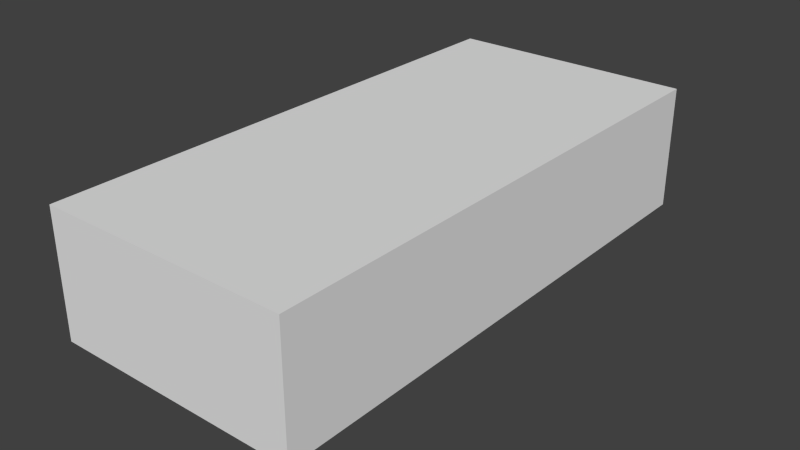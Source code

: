 # Source: ebbl_building_ref_006.blend  (saved by Blender 2.79.0; exported with 4.5.12 LTS)
import bpy
from mathutils import Matrix  # noqa: F401  (used for matrix-valued properties, if any)

bpy.ops.wm.read_factory_settings(use_empty=True)
scene = bpy.context.scene
scene.name = 'Scene'

# ---- collections
col_collection_1 = bpy.data.collections.new('Collection 1'); scene.collection.children.link(col_collection_1)
col_collection_11 = bpy.data.collections.new('Collection 11'); scene.collection.children.link(col_collection_11)
col_collection_11.hide_render = True
col_collection_11.hide_viewport = True

# ---- materials (node trees are filled in below, after node groups)
mat_material = bpy.data.materials.new('Material')
mat_material.alpha_threshold = 0.0
mat_material.use_transparent_shadow = False
mat_material.roughness = 0.5
mat_windows = bpy.data.materials.new('Windows')
mat_windows.alpha_threshold = 0.0
mat_windows.use_transparent_shadow = False
mat_windows.preview_render_type = 'FLAT'
mat_windows.diffuse_color = (0.9704, 1.0, 0.8849, 1.0)
mat_windows.roughness = 0.5
mat_windows.line_color = (0.0, 0.0, 0.0, 1.0)
mat_door = bpy.data.materials.new('Door')
mat_door.alpha_threshold = 0.0
mat_door.use_transparent_shadow = False
mat_door.roughness = 0.5
mat_door.line_color = (0.0, 0.0, 0.0, 1.0)
mat_walls = bpy.data.materials.new('Walls')
mat_walls.alpha_threshold = 0.0
mat_walls.use_transparent_shadow = False
mat_walls.preview_render_type = 'FLAT'
mat_walls.diffuse_color = (0.01938, 0.02732, 0.01444, 1.0)
mat_walls.roughness = 0.5
mat_walls.specular_intensity = 0.0
mat_walls.line_color = (0.0, 0.0, 0.0, 1.0)
mat_roof = bpy.data.materials.new('Roof')
mat_roof.alpha_threshold = 0.0
mat_roof.use_transparent_shadow = False
mat_roof.preview_render_type = 'FLAT'
mat_roof.diffuse_color = (0.0331, 0.0331, 0.0331, 1.0)
mat_roof.roughness = 0.5
mat_roof.line_color = (0.0, 0.0, 0.0, 1.0)
mat_roofborder = bpy.data.materials.new('RoofBorder')
mat_roofborder.alpha_threshold = 0.0
mat_roofborder.use_transparent_shadow = False
mat_roofborder.preview_render_type = 'FLAT'
mat_roofborder.diffuse_color = (0.01109, 0.01109, 0.01109, 1.0)
mat_roofborder.roughness = 0.5
mat_roofborder.line_color = (0.0, 0.0, 0.0, 1.0)
mat_wallbottom = bpy.data.materials.new('WallBottom')
mat_wallbottom.alpha_threshold = 0.0
mat_wallbottom.use_transparent_shadow = False
mat_wallbottom.preview_render_type = 'FLAT'
mat_wallbottom.diffuse_color = (0.1282, 0.1282, 0.1282, 1.0)
mat_wallbottom.roughness = 0.5
mat_wallbottom.line_color = (0.0, 0.0, 0.0, 1.0)
mat_windowsborder = bpy.data.materials.new('WindowsBorder')
mat_windowsborder.alpha_threshold = 0.0
mat_windowsborder.use_transparent_shadow = False
mat_windowsborder.preview_render_type = 'FLAT'
mat_windowsborder.diffuse_color = (0.08353, 0.08353, 0.08353, 1.0)
mat_windowsborder.roughness = 0.5
mat_windowsborder.line_color = (0.0, 0.0, 0.0, 1.0)

# ---- material node trees

# ---- world
world_world = bpy.data.worlds.new('World'); scene.world = world_world
world_world.color = (0.05088, 0.05088, 0.05088)
world_world.use_sun_shadow = False
world_world.sun_shadow_jitter_overblur = 0.0
world_world.cycles.sampling_method = 'NONE'
world_world.cycles.sample_map_resolution = 256

# ---- meshes
me_cube = bpy.data.meshes.new('Cube')
me_cube.from_pydata([(3.0, 6.5, -1.0), (3.0, -6.5, -1.0), (-3.0, -6.5, -1.0), (-3.0, 6.5, -1.0), (3.0, 6.5, 2.0), (3.0, -6.5, 2.0), (-3.0, -6.5, 2.0), (-3.0, 6.5, 2.0)], [], [(4, 7, 6, 5), (0, 4, 5, 1), (1, 5, 6, 2), (2, 6, 7, 3), (4, 0, 3, 7)])
_uv = me_cube.uv_layers.new(name='UVMap')
_uv.uv.foreach_set('vector', [0.4813, 0.9407, 0.4813, 0.5124, 0.9705, 0.5124, 0.9705, 0.9407, 0.9549, 0.03531, 0.9549, 0.4635, 0.02721, 0.4635, 0.02721, 0.03531, 1.454, 0.5124, 1.454, 0.9406, 1.026, 0.9406, 1.026, 0.5124, 1.027, 0.03531, 1.027, 0.4635, 1.955, 0.4635, 1.955, 0.03531, 0.4554, 0.9406, 0.4553, 0.5124, 0.02713, 0.5124, 0.02721, 0.9406])
me_cube.materials.append(mat_material)
me_cube.use_remesh_preserve_volume = False
me_cube.use_remesh_preserve_attributes = False
me_cube.use_mirror_vertex_groups = False
me_cube.update()
me_cube_003 = bpy.data.meshes.new('Cube.003')
me_cube_003.from_pydata([(2.85, -5.003, 1.203), (2.85, -3.606, 1.203), (2.85, -5.003, -0.2003), (2.85, -3.606, -0.2003), (2.85, -2.053, 1.203), (2.85, -0.6509, 1.203), (2.85, -2.053, -0.2003), (2.85, -0.6509, -0.2003), (2.85, 0.902, 1.203), (2.85, 2.305, 1.203), (2.85, 0.902, -0.2003), (2.85, 2.305, -0.2003)], [], [(2, 3, 1, 0), (6, 7, 5, 4), (10, 11, 9, 8)])
_uv = me_cube_003.uv_layers.new(name='UVMap')
_uv.uv.foreach_set('vector', [0.2154, 0.4572, 0.2166, 0.1518, 0.4127, 0.1608, 0.4127, 0.4602, 0.2154, 0.4572, 0.2166, 0.1518, 0.4127, 0.1608, 0.4127, 0.4602, 0.2154, 0.4572, 0.2166, 0.1518, 0.4127, 0.1608, 0.4127, 0.4602])
me_cube_003.materials.append(mat_windows)
me_cube_003.use_remesh_preserve_volume = False
me_cube_003.use_remesh_preserve_attributes = False
me_cube_003.use_mirror_vertex_groups = False
me_cube_003.update()
me_cube_002 = bpy.data.meshes.new('Cube.002')
me_cube_002.from_pydata([(2.85, 3.806, 1.203), (2.85, 5.003, 1.203), (2.85, 3.806, -1.0), (2.85, 5.003, -1.0)], [], [(3, 1, 0, 2)])
_uv = me_cube_002.uv_layers.new(name='UVMap')
_uv.uv.foreach_set('vector', [0.7273, 0.07922, 0.7702, 0.9343, 0.1675, 0.9372, 0.1948, 0.07259])
me_cube_002.materials.append(mat_door)
me_cube_002.use_remesh_preserve_volume = False
me_cube_002.use_remesh_preserve_attributes = False
me_cube_002.use_mirror_vertex_groups = False
me_cube_002.update()
me_cube_001 = bpy.data.meshes.new('Cube.001')
me_cube_001.from_pydata([(3.0, 6.5, -1.0), (3.0, -6.5, -1.0), (-3.0, -6.5, -1.0), (-3.0, 6.5, -1.0), (3.0, -6.5, 2.0), (-3.0, -6.5, 2.0), (-3.0, 6.5, 2.0), (3.0, 6.5, 1.8), (-3.0, 6.5, 1.8), (2.898, 6.391, 1.85), (2.898, -6.391, 1.85), (-2.898, -6.391, 1.85), (-2.898, 6.391, 1.85), (-3.0, -6.5, 1.8), (3.0, -6.5, 1.8), (3.0, 6.5, 2.0), (-2.898, 6.391, 2.0), (-2.898, -6.391, 2.0), (2.898, -6.391, 2.0), (2.898, 6.391, 2.0), (3.0, 5.003, -1.0), (3.0, 3.806, -1.0), (-3.0, 3.806, -1.0), (-3.0, 5.003, -1.0), (-3.0, 3.806, 2.0), (3.0, 5.003, 1.8), (3.0, 3.806, 1.8), (-3.0, 3.806, 1.8), (-3.0, 5.003, 1.8), (-2.898, 3.806, 2.0), (-2.898, 5.003, 2.0), (2.898, 5.003, 2.0), (2.898, 3.806, 2.0), (2.898, 5.003, 1.85), (2.898, 3.806, 1.85), (-2.898, 3.806, 1.85), (-2.898, 5.003, 1.85), (-3.0, 5.003, 2.0), (3.0, 5.003, 2.0), (3.0, 3.806, 2.0), (3.0, 6.5, 1.203), (3.0, -6.5, 1.203), (-3.0, -6.5, 1.203), (-3.0, 6.5, 1.203), (3.0, 5.003, 1.203), (3.0, 3.806, 1.203), (-3.0, 3.806, 1.203), (-3.0, 5.003, 1.203), (-3.0, -5.003, 1.8), (2.898, -2.053, 2.0), (2.898, -0.6509, 2.0), (-3.0, -2.053, 2.0), (2.898, -5.003, 2.0), (2.898, -3.606, 2.0), (3.0, -3.606, 1.8), (-2.898, 0.902, 1.85), (-2.898, 2.305, 1.85), (3.0, 0.902, 1.203), (3.0, 2.305, 1.203), (-3.0, 5.003, -0.2003), (-3.0, 3.806, -0.2003), (3.0, 3.806, -0.2003), (3.0, 5.003, -0.2003), (-3.0, -3.606, 1.8), (-3.0, -5.003, 2.0), (-3.0, -3.606, 2.0), (3.0, -3.606, 2.0), (2.898, -5.003, 1.85), (2.898, -3.606, 1.85), (-3.0, -2.053, -0.2003), (-3.0, -0.6509, -0.2003), (3.0, -0.6509, -0.2003), (3.0, -2.053, -0.2003), (3.0, -5.003, 2.0), (3.0, -5.003, -1.0), (3.0, -3.606, -1.0), (-2.898, -5.003, 1.85), (-2.898, -3.606, 1.85), (-2.898, -5.003, 2.0), (-2.898, -3.606, 2.0), (2.85, 0.902, 1.203), (2.85, 2.305, 1.203), (2.85, 3.806, -0.2003), (2.85, 5.003, -0.2003), (-3.0, -3.606, 1.203), (-3.0, -5.003, 1.203), (3.0, -5.003, 1.203), (3.0, -3.606, 1.203), (3.0, 2.305, 2.0), (3.0, 0.902, -1.0), (3.0, 2.305, -1.0), (3.0, -3.606, -0.2003), (3.0, -5.003, -0.2003), (-3.0, -5.003, -0.2003), (-3.0, -3.606, -0.2003), (-3.0, 6.5, -0.2003), (-3.0, -6.5, -0.2003), (3.0, -6.5, -0.2003), (3.0, 6.5, -0.2003), (-3.0, -5.003, -1.0), (-3.0, -3.606, -1.0), (3.0, -5.003, 1.8), (3.0, -0.6509, 1.203), (3.0, -2.053, 1.203), (-2.898, -0.6509, 1.85), (-2.898, -2.053, 1.85), (3.0, -0.6509, 1.8), (-3.0, -0.6509, 1.8), (-2.8, 5.003, -1.0), (-2.8, 3.806, -1.0), (2.85, 0.902, -0.2003), (2.85, 2.305, -0.2003), (-3.0, 0.902, 2.0), (-3.0, 2.305, 1.203), (-3.0, 0.902, 1.203), (-3.0, 2.305, 2.0), (2.898, 2.305, 2.0), (2.898, 0.902, 2.0), (3.0, 2.305, -0.2003), (3.0, 0.902, -0.2003), (-3.0, 2.305, -0.2003), (-3.0, 0.902, -0.2003), (-3.0, -0.6509, 2.0), (-3.0, -0.6509, 1.203), (-3.0, -2.053, 1.203), (3.0, -0.6509, -1.0), (3.0, -2.053, -1.0), (3.0, -0.6509, 2.0), (3.0, -2.053, 2.0), (3.0, 2.305, 1.8), (-3.0, 2.305, 1.8), (-3.0, 0.902, 1.8), (2.85, -3.606, 1.203), (2.85, -5.003, 1.203), (2.85, -2.053, -0.2003), (2.85, -0.6509, -0.2003), (2.85, 3.806, 1.203), (2.85, 5.003, 1.203), (2.85, 3.806, -1.0), (2.85, 5.003, -1.0), (-2.898, -0.6509, 2.0), (-2.898, -2.053, 2.0), (-3.0, -0.6509, -1.0), (-3.0, -2.053, -1.0), (3.0, -2.053, 1.8), (2.898, 2.305, 1.85), (2.898, 0.902, 1.85), (-3.0, 2.305, -1.0), (-3.0, 0.902, -1.0), (3.0, 0.902, 1.8), (2.85, -2.053, 1.203), (2.85, -0.6509, 1.203), (2.85, -5.003, -0.2003), (2.85, -3.606, -0.2003), (2.898, -0.6509, 1.85), (2.898, -2.053, 1.85), (-3.0, -2.053, 1.8), (-2.8, 3.806, -0.2003), (-2.8, 5.003, -0.2003), (-2.8, 5.003, 1.203), (-2.8, 3.806, 1.203), (-2.898, 2.305, 2.0), (-2.898, 0.902, 2.0), (3.0, 0.902, 2.0), (-2.8, -2.053, -0.2003), (-2.8, -0.6509, -0.2003), (-2.8, -3.606, 1.203), (-2.8, -5.003, 1.203), (-2.8, -5.003, -0.2003), (-2.8, -3.606, -0.2003), (-2.8, 2.305, 1.203), (-2.8, 0.902, 1.203), (-2.8, 2.305, -0.2003), (-2.8, 0.902, -0.2003), (-2.8, -0.6509, 1.203), (-2.8, -2.053, 1.203), (3.0, 6.5, -0.6001), (3.0, -6.5, -0.6001), (-3.0, -6.5, -0.6001), (-3.0, 6.5, -0.6001), (3.0, 5.003, -0.6001), (3.0, 3.806, -0.6001), (-3.0, 3.806, -0.6001), (-3.0, 5.003, -0.6001), (-3.0, -3.606, -0.6001), (-3.0, -5.003, -0.6001), (3.0, -5.003, -0.6001), (3.0, -3.606, -0.6001), (3.0, -2.053, -0.6001), (3.0, -0.6509, -0.6001), (-3.0, -0.6509, -0.6001), (-3.0, -2.053, -0.6001), (-3.0, 0.902, -0.6001), (-3.0, 2.305, -0.6001), (3.0, 2.305, -0.6001), (3.0, 0.902, -0.6001), (2.85, 5.003, -0.6001), (2.85, 3.806, -0.6001), (-2.8, 3.806, -0.6001), (-2.8, 5.003, -0.6001), (3.0, -5.154, -1.0), (3.0, -5.154, 2.0), (2.898, -5.154, 2.0), (2.898, -5.154, 1.85), (3.0, -5.154, 1.8), (-3.0, -5.154, -1.0), (-3.0, -5.154, 2.0), (-2.898, -5.154, 2.0), (-2.898, -5.154, 1.85), (-3.0, -5.154, 1.8), (3.0, -5.154, 1.203), (-3.0, -5.154, 1.203), (3.0, -5.154, -0.2003), (-3.0, -5.154, -0.2003), (3.0, -5.154, -0.6001), (-3.0, -5.154, -0.6001), (-3.0, -2.202, 1.8), (-2.898, -2.202, 2.0), (3.0, -2.202, -1.0), (-3.0, -2.202, -1.0), (-3.0, -3.456, -0.6001), (3.0, -3.456, -0.6001), (3.0, -3.456, 1.8), (2.898, -3.456, 1.85), (2.898, -0.5011, 1.85), (2.898, 0.7522, 1.85), (-3.0, -0.5011, 1.8), (-3.0, 0.7522, 1.8), (3.0, -0.5011, -0.3507), (3.0, 0.7522, -0.3507), (3.0, -2.202, -0.3507), (-3.0, 0.7522, -0.3507), (-3.0, -2.202, -0.6001), (3.0, -2.202, 1.8), (2.898, -2.202, 1.85), (3.0, -2.202, -0.6001), (-2.898, -0.5011, 1.85), (-2.898, 0.7522, 1.85), (-2.898, -0.5011, 2.0), (-2.898, 0.7522, 2.0), (-2.898, 2.455, 2.0), (3.0, 2.455, -1.0), (3.0, 2.455, 2.0), (2.898, 2.455, 1.85), (-3.0, -5.154, -0.3507), (3.0, -5.154, -0.3507), (-2.8, 3.806, -0.3507), (2.85, 3.806, -0.3507), (-3.0, -0.6509, 1.353), (-3.0, 0.902, 1.353), (-3.0, 2.305, 1.353), (3.0, -6.5, 1.353), (3.0, -0.5011, -0.2003), (3.0, 0.7522, -0.2003), (-3.0, -0.5011, -0.2003), (-3.0, 0.7522, -0.2003), (-3.0, -2.053, 1.353), (3.0, -0.6509, 1.353), (3.0, 2.305, 1.353), (-3.0, -5.003, 1.353), (-3.0, -3.456, 2.0), (2.898, -3.456, 2.0), (-3.0, -3.456, -0.2003), (3.0, -3.456, -0.2003), (3.0, -0.5011, 1.8), (3.0, 0.7522, 1.8), (3.0, -0.5011, 2.0), (3.0, 0.7522, 2.0), (3.0, -3.456, 2.0), (-3.0, -3.456, 1.203), (3.0, -3.456, 1.203), (-2.898, -3.456, 1.85), (3.0, -2.202, 2.0), (3.0, -2.202, 1.203), (-2.898, -2.202, 1.85), (-3.0, -2.202, 1.203), (-3.0, -0.5011, 2.0), (-3.0, 0.7522, 2.0), (-3.0, -0.5011, 1.203), (-3.0, 0.7522, 1.203), (-3.0, -2.202, 2.0), (-3.0, -2.202, -0.2003), (3.0, -2.202, -0.2003), (2.898, -2.202, 2.0), (-3.0, -0.5011, -1.0), (-3.0, 0.7522, -1.0), (3.0, -0.5011, 1.203), (3.0, 0.7522, 1.203), (-3.0, 0.7522, -0.6001), (-3.0, -0.5011, -0.6001), (3.0, -0.5011, -0.6001), (3.0, 0.7522, -0.6001), (-3.0, -3.456, 1.8), (-3.0, -3.456, -1.0), (-2.898, -3.456, 2.0), (3.0, -3.456, -1.0), (3.0, -0.5011, -1.0), (3.0, 0.7522, -1.0), (2.898, -0.5011, 2.0), (2.898, 0.7522, 2.0), (3.0, 2.455, 1.353), (-3.0, 2.455, 1.353), (3.0, -3.456, 1.353), (3.0, -2.202, 1.353), (-3.0, 2.455, -0.2003), (-3.0, 2.455, -1.0), (3.0, 2.455, 1.203), (-2.898, 2.455, 1.85), (-3.0, 2.455, 2.0), (2.898, 2.455, 2.0), (3.0, 2.455, 1.8), (-3.0, 2.455, 1.203), (3.0, 2.455, -0.2003), (-3.0, 2.455, 1.8), (-3.0, 2.455, -0.6001), (3.0, 2.455, -0.6001), (-3.0, 0.902, -0.3507), (-3.0, 2.305, -0.3507), (3.0, 2.305, -0.3507), (3.0, 0.902, -0.3507), (3.0, 3.806, 1.353), (3.0, 5.003, 1.353), (-3.0, 6.5, 1.353), (3.0, 6.5, 1.353), (-3.0, -2.202, 1.353), (-3.0, -0.5011, 1.353), (-3.0, 0.7522, 1.353), (3.0, 0.7522, 1.353), (-3.0, 3.806, 1.353), (-3.0, 5.003, 1.353), (-3.0, -3.606, 1.353), (3.0, -3.606, 1.353), (-3.0, -0.5011, -0.3507), (-3.0, -2.202, -0.3507), (-3.0, -3.456, -0.3507), (-3.0, 2.455, -0.3507), (3.0, 0.902, 1.353), (3.0, -2.053, 1.353), (3.0, -5.003, 1.353), (-3.0, -6.5, 1.353), (-3.0, -3.456, 1.353), (3.0, -0.5011, 1.353), (-3.0, -5.154, 1.353), (3.0, -5.154, 1.353), (-3.0, 3.806, -0.3507), (3.0, 3.806, -0.3507), (-3.0, -6.5, -0.3507), (3.0, -6.5, -0.3507), (3.0, -3.606, -0.3507), (3.0, -5.003, -0.3507), (-3.0, -5.003, -0.3507), (-3.0, -3.606, -0.3507), (-3.0, -2.053, -0.3507), (-3.0, -0.6509, -0.3507), (3.0, -0.6509, -0.3507), (3.0, -2.053, -0.3507), (3.0, 2.455, -0.3507), (3.0, -3.456, -0.3507), (-3.0, 5.154, -1.0), (-3.0, 5.154, 1.8), (-2.898, 5.154, 2.0), (-2.898, 5.154, 1.85), (3.0, 5.154, -1.0), (3.0, 5.154, 1.8), (2.898, 5.154, 2.0), (2.898, 5.154, 1.85), (3.0, 5.154, 2.0), (-3.0, 5.154, 1.203), (3.0, 5.154, 1.203), (-3.0, 5.154, -0.2003), (3.0, 5.154, -0.2003), (-3.0, 5.154, 2.0), (-3.0, 5.154, -0.6001), (3.0, 5.154, -0.6001), (3.0, 5.154, 1.353), (-3.0, 5.154, 1.353), (3.0, 3.656, -0.6001), (-3.0, 3.656, -0.6001), (-3.0, 3.656, 1.8), (3.0, 3.656, -0.2003), (-2.898, 3.656, 2.0), (3.0, 3.656, -1.0), (3.0, 3.656, 2.0), (2.898, 3.656, 1.85), (-3.0, 3.656, -0.2003), (-3.0, 3.656, -1.0), (3.0, 3.656, 1.203), (-2.898, 3.656, 1.85), (3.0, 3.656, -0.3507), (3.0, 3.656, 1.353), (-3.0, 3.656, 1.353), (-3.0, 3.656, -0.3507), (-3.0, 3.656, 2.0), (2.898, 3.656, 2.0), (3.0, 3.656, 1.8), (-3.0, 3.656, 1.203)], [], [(176, 0, 3, 179), (375, 359, 8, 322), (10, 11, 17, 18), (202, 18, 4, 201), (18, 17, 5, 4), (203, 208, 11, 10), (19, 16, 12, 9), (361, 12, 16, 360), (203, 10, 18, 202), (380, 29, 24, 392), (374, 363, 25, 321), (321, 25, 26, 320), (328, 27, 28, 329), (365, 361, 36, 33), (33, 36, 35, 34), (387, 35, 29, 380), (35, 36, 30, 29), (365, 33, 31, 364), (33, 34, 32, 31), (323, 40, 43, 322), (212, 210, 41, 97), (97, 41, 42, 96), (369, 367, 43, 95), (370, 368, 44, 62), (151, 135, 71, 102), (384, 395, 46, 60), (93, 85, 167, 168), (78, 79, 65, 64), (223, 68, 53, 261), (207, 78, 64, 206), (68, 77, 76, 67), (68, 67, 52, 53), (223, 271, 77, 68), (208, 76, 78, 207), (76, 77, 79, 78), (263, 270, 87, 91), (44, 45, 136, 137), (213, 211, 85, 93), (40, 98, 95, 43), (245, 212, 97, 347), (347, 97, 96, 346), (372, 369, 95, 179), (373, 370, 62, 180), (153, 152, 92, 91), (391, 384, 60, 344), (170, 171, 114, 113), (357, 263, 91, 348), (348, 91, 92, 349), (244, 213, 93, 350), (350, 93, 94, 351), (169, 166, 84, 94), (324, 216, 156, 256), (105, 104, 140, 141), (154, 155, 49, 50), (217, 141, 51, 280), (274, 105, 141, 217), (281, 275, 124, 69), (224, 154, 50, 298), (224, 236, 104, 154), (154, 104, 105, 155), (252, 286, 102, 71), (103, 72, 134, 150), (333, 281, 69, 352), (352, 69, 70, 353), (228, 252, 71, 354), (354, 71, 72, 355), (227, 277, 112, 131), (237, 55, 162, 239), (55, 56, 161, 162), (255, 279, 114, 121), (183, 23, 108, 199), (231, 255, 121, 316), (316, 121, 120, 317), (300, 310, 129, 258), (243, 145, 116, 309), (145, 146, 117, 116), (243, 307, 56, 145), (145, 56, 55, 146), (312, 306, 58, 118), (133, 132, 87, 86), (356, 312, 118, 318), (318, 118, 119, 319), (58, 57, 80, 81), (152, 133, 86, 92), (62, 44, 137, 83), (91, 87, 132, 153), (196, 139, 20, 180), (82, 136, 45, 61), (72, 71, 135, 134), (111, 110, 119, 118), (81, 111, 118, 58), (181, 21, 138, 197), (57, 119, 110, 80), (102, 103, 150, 151), (120, 121, 173, 172), (123, 70, 165, 174), (168, 169, 94, 93), (46, 47, 159, 160), (175, 164, 69, 124), (60, 46, 160, 157), (70, 69, 164, 165), (171, 173, 121, 114), (166, 167, 85, 84), (198, 109, 22, 182), (158, 159, 47, 59), (113, 120, 172, 170), (174, 175, 124, 123), (360, 16, 6, 371), (204, 201, 4, 14), (14, 4, 5, 13), (15, 6, 16, 19), (29, 30, 37, 24), (390, 378, 27, 328), (378, 392, 24, 27), (27, 24, 37, 28), (364, 31, 38, 366), (31, 32, 39, 38), (53, 52, 73, 66), (261, 53, 66, 268), (259, 48, 63, 330), (209, 206, 64, 48), (48, 64, 65, 63), (216, 280, 51, 156), (141, 140, 122, 51), (156, 51, 122, 107), (256, 156, 107, 248), (298, 50, 127, 266), (50, 49, 128, 127), (239, 162, 112, 277), (162, 161, 115, 112), (326, 227, 131, 249), (249, 131, 130, 250), (131, 112, 115, 130), (309, 116, 88, 242), (116, 117, 163, 88), (343, 204, 14, 251), (251, 14, 13, 339), (363, 366, 38, 25), (25, 38, 39, 26), (222, 268, 66, 54), (302, 222, 54, 331), (331, 54, 101, 338), (106, 127, 128, 144), (341, 264, 106, 257), (257, 106, 144, 337), (258, 129, 149, 336), (310, 242, 88, 129), (15, 7, 8, 6), (359, 371, 6, 8), (54, 66, 73, 101), (342, 209, 48, 259), (264, 266, 127, 106), (129, 88, 163, 149), (98, 176, 179, 95), (200, 214, 177, 1), (1, 177, 178, 2), (358, 372, 179, 3), (362, 373, 180, 20), (385, 377, 182, 22), (295, 221, 187, 75), (75, 187, 186, 74), (205, 215, 185, 99), (99, 185, 184, 100), (219, 232, 191, 143), (143, 191, 190, 142), (296, 290, 189, 125), (125, 189, 188, 126), (59, 183, 199, 158), (285, 288, 192, 148), (148, 192, 193, 147), (241, 315, 194, 90), (90, 194, 195, 89), (83, 196, 180, 62), (345, 181, 197, 247), (246, 198, 182, 344), (52, 202, 201, 73), (67, 76, 208, 203), (67, 203, 202, 52), (92, 86, 210, 212), (17, 207, 206, 5), (11, 208, 207, 17), (96, 42, 211, 213), (349, 92, 212, 245), (346, 96, 213, 244), (101, 73, 201, 204), (13, 5, 206, 209), (338, 101, 204, 343), (339, 13, 209, 342), (74, 186, 214, 200), (2, 178, 215, 205), (117, 299, 267, 163), (230, 282, 263, 357), (72, 103, 273, 282), (340, 292, 216, 324), (303, 233, 222, 302), (262, 269, 275, 281), (146, 55, 237, 225), (225, 224, 298, 299), (142, 190, 289, 284), (351, 94, 262, 334), (225, 237, 236, 224), (79, 294, 260, 65), (234, 223, 261, 283), (271, 274, 217, 294), (77, 271, 294, 79), (283, 261, 268, 272), (100, 184, 220, 293), (233, 272, 268, 222), (234, 274, 271, 223), (155, 105, 274, 234), (218, 235, 221, 295), (330, 63, 292, 340), (126, 188, 235, 218), (63, 65, 260, 292), (238, 239, 277, 276), (282, 273, 270, 263), (94, 84, 269, 262), (294, 217, 280, 260), (236, 237, 239, 238), (226, 276, 277, 227), (284, 289, 288, 285), (292, 260, 280, 216), (299, 298, 266, 267), (337, 144, 233, 303), (332, 254, 255, 231), (144, 128, 272, 233), (355, 72, 282, 230), (297, 291, 290, 296), (293, 220, 232, 219), (334, 262, 281, 333), (325, 226, 227, 326), (155, 234, 283, 49), (253, 287, 286, 252), (49, 283, 272, 128), (107, 122, 276, 226), (254, 278, 279, 255), (119, 57, 287, 253), (248, 107, 226, 325), (89, 195, 291, 297), (327, 265, 264, 341), (229, 253, 252, 228), (146, 225, 299, 117), (70, 123, 278, 254), (319, 119, 253, 229), (104, 236, 238, 140), (353, 70, 254, 332), (336, 149, 265, 327), (265, 267, 266, 264), (149, 163, 267, 265), (140, 238, 276, 122), (161, 240, 308, 115), (56, 307, 240, 161), (120, 113, 311, 304), (317, 120, 304, 335), (389, 394, 310, 300), (383, 243, 309, 393), (383, 387, 307, 243), (379, 386, 306, 312), (388, 379, 312, 356), (250, 130, 313, 301), (130, 115, 308, 313), (393, 309, 242, 382), (394, 382, 242, 310), (147, 193, 314, 305), (381, 376, 315, 241), (57, 336, 327, 287), (46, 328, 329, 47), (114, 249, 250, 113), (42, 339, 342, 211), (269, 340, 324, 275), (84, 330, 340, 269), (286, 341, 257, 102), (273, 303, 302, 270), (306, 300, 258, 58), (210, 343, 251, 41), (102, 257, 337, 103), (86, 338, 343, 210), (368, 374, 321, 44), (395, 390, 328, 46), (44, 321, 320, 45), (367, 375, 322, 43), (278, 325, 326, 279), (41, 251, 339, 42), (287, 327, 341, 286), (211, 342, 259, 85), (270, 302, 331, 87), (7, 323, 322, 8), (124, 256, 248, 123), (123, 248, 325, 278), (58, 258, 336, 57), (275, 324, 256, 124), (85, 259, 330, 84), (279, 326, 249, 114), (87, 331, 338, 86), (103, 337, 303, 273), (386, 389, 300, 306), (113, 250, 301, 311), (221, 357, 348, 187), (192, 316, 317, 193), (187, 348, 349, 186), (191, 352, 353, 190), (188, 355, 230, 235), (215, 244, 350, 185), (235, 230, 357, 221), (288, 231, 316, 192), (185, 350, 351, 184), (214, 245, 347, 177), (195, 319, 229, 291), (289, 332, 231, 288), (61, 345, 247, 82), (189, 354, 355, 188), (178, 346, 244, 215), (291, 229, 228, 290), (157, 246, 344, 60), (177, 347, 346, 178), (377, 391, 344, 182), (194, 318, 319, 195), (193, 317, 335, 314), (290, 228, 354, 189), (190, 353, 332, 289), (220, 334, 333, 232), (376, 388, 356, 315), (184, 351, 334, 220), (186, 349, 245, 214), (315, 356, 318, 194), (232, 333, 352, 191), (329, 28, 359, 375), (36, 361, 360, 30), (323, 7, 363, 374), (9, 12, 361, 365), (9, 365, 364, 19), (59, 47, 367, 369), (98, 40, 368, 370), (183, 59, 369, 372), (176, 98, 370, 373), (30, 360, 371, 37), (19, 364, 366, 15), (7, 15, 366, 363), (28, 37, 371, 359), (23, 183, 372, 358), (0, 176, 373, 362), (40, 323, 374, 368), (47, 329, 375, 367), (26, 39, 382, 394), (305, 314, 377, 385), (181, 345, 388, 376), (32, 393, 382, 39), (345, 61, 379, 388), (34, 383, 393, 32), (335, 304, 384, 391), (21, 181, 376, 381), (314, 335, 391, 377), (307, 387, 380, 240), (311, 301, 390, 395), (304, 311, 395, 384), (45, 320, 389, 386), (61, 45, 386, 379), (320, 26, 394, 389), (313, 308, 392, 378), (34, 35, 387, 383), (301, 313, 378, 390), (240, 380, 392, 308)])
me_cube_001.polygons.foreach_set('material_index', [3, 0, 4, 4, 4, 1, 4, 4, 4, 4, 0, 0, 0, 1, 1, 4, 4, 4, 4, 0, 0, 0, 0, 4, 4, 4, 4, 4, 4, 4, 1, 4, 1, 4, 4, 4, 4, 4, 0, 0, 0, 0, 4, 4, 4, 4, 4, 4, 4, 4, 4, 0, 4, 4, 4, 4, 4, 4, 1, 1, 4, 4, 4, 4, 4, 4, 4, 4, 4, 4, 4, 4, 4, 0, 4, 4, 1, 1, 4, 4, 4, 4, 4, 4, 4, 4, 4, 4, 4, 4, 4, 4, 4, 4, 4, 4, 4, 4, 4, 4, 4, 4, 4, 4, 4, 4, 4, 4, 4, 4, 4, 4, 0, 4, 4, 4, 4, 4, 4, 0, 4, 4, 4, 4, 4, 0, 4, 4, 4, 4, 0, 0, 4, 4, 4, 0, 0, 4, 4, 4, 0, 0, 4, 0, 0, 0, 4, 4, 4, 4, 0, 4, 4, 0, 3, 3, 3, 4, 4, 3, 3, 3, 3, 3, 3, 3, 3, 4, 3, 3, 3, 3, 4, 4, 4, 4, 1, 4, 4, 4, 4, 0, 4, 0, 4, 4, 0, 0, 3, 3, 4, 0, 4, 0, 0, 0, 1, 4, 3, 4, 1, 4, 4, 4, 4, 4, 3, 4, 1, 1, 3, 0, 3, 4, 4, 0, 4, 4, 4, 4, 3, 4, 4, 0, 0, 4, 4, 3, 3, 0, 0, 4, 0, 4, 4, 0, 4, 0, 3, 0, 0, 4, 4, 4, 4, 4, 0, 4, 4, 4, 4, 4, 4, 4, 0, 4, 1, 0, 0, 0, 4, 4, 4, 3, 3, 4, 4, 4, 0, 0, 4, 4, 0, 4, 0, 4, 4, 4, 4, 4, 0, 0, 0, 0, 4, 4, 0, 4, 4, 4, 4, 4, 4, 4, 4, 0, 4, 0, 0, 0, 0, 0, 0, 0, 0, 0, 0, 0, 0, 4, 0, 0, 0, 4, 0, 4, 0, 0, 0, 0, 0, 0, 0, 0, 0, 0, 0, 4, 0, 1, 4, 4, 0, 4, 0, 4, 4, 4, 4, 4, 3, 0, 4, 4, 3, 4, 4, 4, 4, 0, 4, 0, 4, 0, 0, 4, 4, 0, 4, 1, 0, 4])
me_cube_001.materials.append(mat_walls)
me_cube_001.materials.append(mat_roof)
me_cube_001.materials.append(mat_roofborder)
me_cube_001.materials.append(mat_wallbottom)
me_cube_001.materials.append(mat_windowsborder)
me_cube_001.use_remesh_preserve_volume = False
me_cube_001.use_remesh_preserve_attributes = False
me_cube_001.use_mirror_vertex_groups = False
me_cube_001.update()

# ---- objects
ob_cube = bpy.data.objects.new('Cube', me_cube)
ob_cube_003 = bpy.data.objects.new('Cube.003', me_cube_003)
ob_cube_002 = bpy.data.objects.new('Cube.002', me_cube_002)
ob_barak_tb = bpy.data.objects.new('Barak_TB', me_cube_001)

# ---- transforms, parenting, visibility, modifiers, constraints
ob_cube.location = (0.0, 0.0, 1.0)
ob_cube.lock_rotations_4d = False
ob_cube.empty_display_type = 'ARROWS'
ob_cube.lineart.crease_threshold = 0.0
ob_cube_003.location = (0.0, 0.0, 1.0)
ob_cube_003.lock_rotations_4d = False
ob_cube_003.empty_display_type = 'ARROWS'
ob_cube_003.lineart.crease_threshold = 0.0
_m = ob_cube_003.modifiers.new('Mirror', 'MIRROR')
ob_cube_002.location = (0.0, 0.0, 1.0)
ob_cube_002.lock_rotations_4d = False
ob_cube_002.empty_display_type = 'ARROWS'
ob_cube_002.lineart.crease_threshold = 0.0
_m = ob_cube_002.modifiers.new('Mirror', 'MIRROR')
ob_barak_tb.location = (0.0, 0.0, 1.0)
ob_barak_tb.lock_rotations_4d = False
ob_barak_tb.empty_display_type = 'ARROWS'
ob_barak_tb.lineart.crease_threshold = 0.0

# ---- collection membership
col_collection_1.objects.link(ob_cube)
col_collection_11.objects.link(ob_cube_003)
col_collection_11.objects.link(ob_cube_002)
col_collection_11.objects.link(ob_barak_tb)

# ---- scene / render settings (as saved in the file)
scene.frame_start = 1; scene.frame_end = 250; scene.frame_set(1)
scene.render.engine = 'BLENDER_EEVEE_NEXT'
scene.render.image_settings.color_mode = 'RGB'
scene.render.image_settings.compression = 90
scene.render.resolution_percentage = 50
scene.render.dither_intensity = 0.0
scene.render.use_bake_selected_to_active = True
scene.render.bake_margin = 6
scene.render.bake_bias = 0.1
scene.cycles.use_denoising = False
scene.cycles.samples = 10
scene.cycles.sampling_pattern = 'TABULATED_SOBOL'
scene.cycles.light_sampling_threshold = 0.0
scene.cycles.use_adaptive_sampling = False
scene.cycles.use_light_tree = False
scene.cycles.blur_glossy = 0.0
scene.cycles.volume_bounces = 1
scene.cycles.pixel_filter_type = 'GAUSSIAN'
scene.cycles.sample_clamp_indirect = 0.0
scene.view_settings.view_transform = 'Standard'
bpy.context.view_layer.update()

# ---- added for rendering (the .blend has no active camera and no usable light): camera, sun
cam_auto = bpy.data.cameras.new('AutoCamera')
cam_auto.lens = 50.0
cam_auto.sensor_width = 36.0
cam_auto.clip_end = 1000.0
ob_auto_camera = bpy.data.objects.new('AutoCamera', cam_auto)
scene.collection.objects.link(ob_auto_camera)
ob_auto_camera.location = (13.7545, -16.5054, 12.0036)
ob_auto_camera.rotation_euler = (1.09748, -7.21219e-08, 0.694738)
scene.camera = ob_auto_camera
light_auto_sun = bpy.data.lights.new('AutoSun', 'SUN')
light_auto_sun.energy = 3.0
light_auto_sun.angle = 0.0523599
ob_auto_sun = bpy.data.objects.new('AutoSun', light_auto_sun)
scene.collection.objects.link(ob_auto_sun)
ob_auto_sun.rotation_euler = (0.872665, 0.174533, 0.523599)
bpy.context.view_layer.update()

